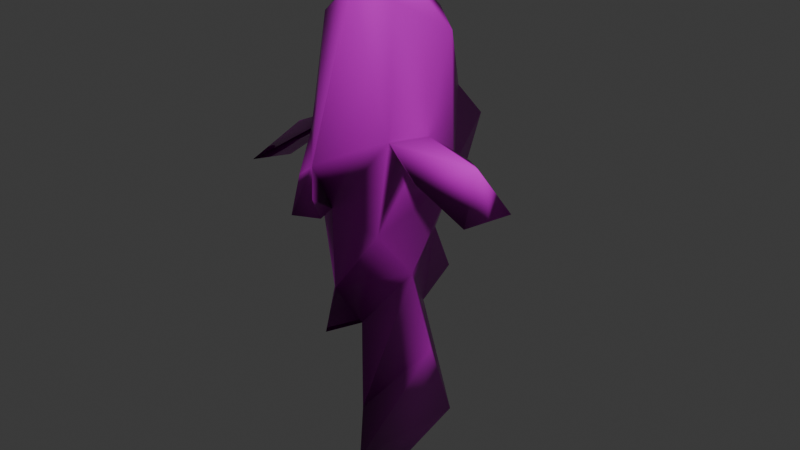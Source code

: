 # Source: uv.blend  (saved by Blender 4.5.90; exported with 4.5.12 LTS)
import bpy
from mathutils import Matrix  # noqa: F401  (used for matrix-valued properties, if any)

bpy.ops.wm.read_factory_settings(use_empty=True)
scene = bpy.context.scene
scene.name = 'Scene'

# ---- collections
col_collection = bpy.data.collections.new('Collection'); scene.collection.children.link(col_collection)

# ---- images (referenced by path relative to the original .blend; pixels are not part of the script)
import os
ASSET_DIR = os.environ.get("B2B_ASSET_DIR", "")  # directory of the original .blend (textures are referenced by path, not embedded)
HERE = os.path.dirname(os.path.abspath(__file__))  # packed textures are extracted next to this script under _unpacked/

def load_image(name, relpath, width, height, colorspace="sRGB"):
    """Load a texture the original file referenced (path relative to the .blend, or extracted next to this script)."""
    p = next((c for c in (os.path.join(HERE, relpath), os.path.join(ASSET_DIR, relpath)) if relpath and os.path.exists(c)), "")
    if p:
        img = bpy.data.images.load(p, check_existing=True)
        img.name = name
    else:  # same state as the original file: an image datablock whose file is absent (Cycles renders it pink)
        img = bpy.data.images.new(name, width, height)
        img.source = "FILE"
        img.filepath = "//" + (relpath or name)
    img.colorspace_settings.name = colorspace
    return img
img_clownfish_tris_diffuse_png = load_image('Clownfish_Tris_Diffuse.png', 'Clownfish_Tris_Diffuse.png', 1024, 1024, 'sRGB')
img_clownfish_tris_roughness_png = load_image('Clownfish_Tris_Roughness.png', 'Clownfish_Tris_Roughness.png', 1024, 1024, 'Non-Color')
img_clownfish_tris_normal_png = load_image('Clownfish_Tris_Normal.png', 'Clownfish_Tris_Normal.png', 1024, 1024, 'Non-Color')

# ---- materials (node trees are filled in below, after node groups)
mat_kakukuma_drawingbase = bpy.data.materials.new('Kakukuma_DrawingBase')
mat_kakukuma_drawingbase.diffuse_color = (1.0, 1.0, 1.0, 1.0)
mat_kakukuma_drawingbase.roughness = 0.5

# ---- material node trees
mat_kakukuma_drawingbase.use_nodes = True; mat_kakukuma_drawingbase.node_tree.nodes.clear()
_N = mat_kakukuma_drawingbase.node_tree.nodes; _L = mat_kakukuma_drawingbase.node_tree.links
n0 = _N.new('ShaderNodeBsdfPrincipled'); n0.name = 'プリンシプルBSDF'; n0.location = (0, 300)
n1 = _N.new('ShaderNodeOutputMaterial'); n1.name = 'マテリアル出力'; n1.location = (280, 300)
n2 = _N.new('ShaderNodeTexImage'); n2.name = '画像テクスチャ'; n2.location = (-480, 300)
n2.image = img_clownfish_tris_diffuse_png
n3 = _N.new('ShaderNodeTexImage'); n3.name = '画像テクスチャ.001'; n3.location = (-480, 0)
n3.image = img_clownfish_tris_roughness_png
n4 = _N.new('ShaderNodeTexImage'); n4.name = '画像テクスチャ.002'; n4.location = (-480, -300)
n4.image = img_clownfish_tris_normal_png
n5 = _N.new('ShaderNodeNormalMap'); n5.name = 'ノーマルマップ'; n5.location = (-200, -300)
_L.new(n2.outputs[0], n0.inputs[0])
_L.new(n3.outputs[0], n0.inputs[2])
_L.new(n4.outputs[0], n5.inputs[1])
_L.new(n5.outputs[0], n0.inputs[5])
_L.new(n0.outputs[0], n1.inputs[0])
n1.is_active_output = True

# ---- world
world_world = bpy.data.worlds.new('World'); scene.world = world_world
world_world.use_nodes = True; world_world.node_tree.nodes.clear()
_N = world_world.node_tree.nodes; _L = world_world.node_tree.links
n0 = _N.new('ShaderNodeOutputWorld'); n0.name = 'World Output'; n0.location = (200, 100)
n1 = _N.new('ShaderNodeBackground'); n1.name = 'Background'; n1.location = (-200, 100)
n1.inputs[0].default_value = (0.05088, 0.05088, 0.05088, 1.0)
_L.new(n1.outputs[0], n0.inputs[0])
n0.is_active_output = True
world_world.color = (0.05088, 0.05088, 0.05088)
world_world.sun_shadow_jitter_overblur = 0.0

# ---- meshes
me_clownfish_canvasuv = bpy.data.meshes.new('Clownfish_CanvasUV')
me_clownfish_canvasuv.from_pydata([(6.635, 16.55, -18.86), (6.634, 14.9, -16.58), (6.627, 21.94, -17.64), (6.501, 20.43, -13.25), (6.264, 15.58, -14.16), (5.902, 20.51, -10.68), (4.919, 18.26, -7.864), (5.953, 15.96, -9.778), (5.915, 22.51, -9.576), (6.109, 21.1, -6.832), (6.967, 18.32, -7.905), (6.046, 13.5, -9.029), (5.599, 21.04, -6.925), (6.081, 14.13, -7.088), (7.313, 15.54, -4.788), (4.557, 16.25, -6.512), (5.801, 23.07, -6.217), (7.615, 20.42, -3.706), (5.659, 21.93, -5.023), (6.226, 22.26, -4.115), (3.956, 20.42, -3.371), (-0.3001, 18.04, -3.84), (11.91, 15.45, -2.839), (5.692, 25.1, -2.33), (-0.06322, 15.41, -3.161), (12.03, 18.58, -3.33), (1.422, 19.18, -2.295), (6.161, 14.01, -3.164), (5.263, 13.09, -1.522), (1.872, 16.59, -1.122), (6.139, 13.34, -3.4), (5.194, 12.59, -3.244), (6.563, 12.45, -2.062), (9.711, 18.72, -1.578), (9.711, 15.1, -1.395), (10.8, 17.82, -1.363), (5.849, 13.24, -1.055), (7.971, 16.1, -1.047), (5.78, 23.1, -0.3474), (3.513, 17.61, -0.978), (3.707, 15.46, -0.6572), (3.564, 16.5, -0.3282), (8.182, 17.91, -0.6405), (7.959, 15.55, -0.2344), (3.926, 20.3, 3.049), (7.408, 20.38, 3.226), (5.915, 21.44, 3.805), (4.326, 15.87, 4.508), (5.906, 15.71, 5.857), (7.077, 16.83, 5.201), (5.616, 18.01, 7.028)], [], [(24, 21, 26), (6, 5, 4), (18, 9, 12), (4, 1, 3), (29, 39, 26), (15, 40, 39), (44, 38, 20), (12, 5, 6), (13, 15, 11), (3, 10, 4), (43, 36, 27), (43, 42, 49), (25, 33, 35), (47, 41, 40), (38, 44, 46), (9, 8, 12), (3, 1, 2), (17, 18, 19), (38, 45, 17), (42, 37, 14), (17, 42, 14), (39, 41, 44), (15, 6, 7), (43, 34, 35), (6, 15, 20), (27, 28, 40), (38, 18, 20), (2, 0, 5), (16, 23, 19), (18, 17, 9), (42, 17, 45), (44, 41, 47), (12, 20, 18), (40, 28, 36), (0, 4, 5), (36, 31, 30), (27, 13, 14), (7, 10, 13), (43, 27, 14), (43, 49, 48), (34, 43, 37), (1, 0, 2), (16, 18, 38), (5, 8, 9), (49, 50, 48), (34, 22, 35), (7, 6, 4), (18, 16, 19), (38, 19, 23), (13, 27, 40), (48, 50, 47), (16, 38, 23), (30, 27, 32), (36, 32, 27), (17, 10, 9), (43, 14, 37), (25, 34, 33), (22, 34, 25), (25, 35, 22), (48, 47, 36), (27, 31, 28), (5, 10, 3), (9, 10, 5), (4, 10, 7), (17, 19, 38), (43, 48, 36), (17, 14, 10), (30, 32, 36), (45, 38, 46), (13, 11, 7), (14, 13, 10), (50, 49, 45), (42, 45, 49), (34, 37, 33), (29, 21, 24), (29, 26, 21), (26, 39, 24), (39, 40, 24), (20, 39, 44), (47, 40, 36), (11, 15, 7), (50, 46, 44), (4, 0, 1), (31, 36, 28), (40, 29, 24), (39, 20, 15), (47, 50, 44), (20, 12, 6), (15, 13, 40), (12, 8, 5), (33, 37, 42), (41, 39, 29), (40, 41, 29), (27, 30, 31), (3, 2, 5), (45, 46, 50), (42, 35, 33), (35, 42, 43)])
me_clownfish_canvasuv.polygons.foreach_set('use_smooth', [True] * 98)
_uv = me_clownfish_canvasuv.uv_layers.new(name='DrawingCanvasUV')
_uv.uv.foreach_set('vector', [0.404, 0.2695, 0.4277, 0.4499, 0.3738, 0.528, 0.5679, 0.4651, 0.666, 0.6192, 0.7873, 0.2808, 0.4689, 0.7163, 0.532, 0.6595, 0.5352, 0.6551, 0.7873, 0.2808, 0.8717, 0.2347, 0.7556, 0.6133, 0.3329, 0.3503, 0.3279, 0.4203, 0.3738, 0.528, 0.5208, 0.3269, 0.3167, 0.2732, 0.3279, 0.4203, 0.1875, 0.605, 0.3059, 0.7966, 0.4113, 0.6127, 0.5352, 0.6551, 0.666, 0.6192, 0.5679, 0.4651, 0.5409, 0.1817, 0.5208, 0.3269, 0.6086, 0.1385, 0.7556, 0.6133, 0.5693, 0.4692, 0.7873, 0.2808, 0.302, 0.2794, 0.3306, 0.121, 0.4041, 0.1737, 0.302, 0.2794, 0.3161, 0.441, 0.1125, 0.3667, 0.4099, 0.4869, 0.3488, 0.4966, 0.3413, 0.435, 0.1367, 0.3009, 0.3052, 0.3443, 0.3167, 0.2732, 0.3059, 0.7966, 0.1875, 0.605, 0.1612, 0.6831, 0.532, 0.6595, 0.6276, 0.7565, 0.5352, 0.6551, 0.7556, 0.6133, 0.8717, 0.2347, 0.9089, 0.7171, 0.423, 0.6129, 0.4689, 0.7163, 0.4373, 0.7389, 0.3059, 0.7966, 0.1813, 0.6099, 0.423, 0.6129, 0.3161, 0.441, 0.3303, 0.3166, 0.4607, 0.2785, 0.423, 0.6129, 0.3161, 0.441, 0.4607, 0.2785, 0.3279, 0.4203, 0.3052, 0.3443, 0.1875, 0.605, 0.5208, 0.3269, 0.5679, 0.4651, 0.6347, 0.3069, 0.302, 0.2794, 0.3424, 0.2479, 0.3413, 0.435, 0.5679, 0.4651, 0.5208, 0.3269, 0.4113, 0.6127, 0.4041, 0.1737, 0.3469, 0.1101, 0.3167, 0.2732, 0.3059, 0.7966, 0.4689, 0.7163, 0.4113, 0.6127, 0.9089, 0.7171, 0.9512, 0.3474, 0.666, 0.6192, 0.5105, 0.7947, 0.375, 0.9336, 0.4373, 0.7389, 0.4689, 0.7163, 0.423, 0.6129, 0.532, 0.6595, 0.3161, 0.441, 0.423, 0.6129, 0.1813, 0.6099, 0.1875, 0.605, 0.3052, 0.3443, 0.1367, 0.3009, 0.5352, 0.6551, 0.4113, 0.6127, 0.4689, 0.7163, 0.3167, 0.2732, 0.3469, 0.1101, 0.3306, 0.121, 0.9512, 0.3474, 0.7873, 0.2808, 0.666, 0.6192, 0.3306, 0.121, 0.4069, 0.07586, 0.4123, 0.1275, 0.4041, 0.1737, 0.5409, 0.1817, 0.4607, 0.2785, 0.6347, 0.3069, 0.5693, 0.4692, 0.5409, 0.1817, 0.302, 0.2794, 0.4041, 0.1737, 0.4607, 0.2785, 0.302, 0.2794, 0.1125, 0.3667, 0.08964, 0.29, 0.3424, 0.2479, 0.302, 0.2794, 0.3303, 0.3166, 0.8717, 0.2347, 0.9512, 0.3474, 0.9089, 0.7171, 0.5105, 0.7947, 0.4689, 0.7163, 0.3059, 0.7966, 0.666, 0.6192, 0.6276, 0.7565, 0.532, 0.6595, 0.1125, 0.3667, 0.04883, 0.4475, 0.08964, 0.29, 0.3424, 0.2479, 0.3928, 0.2723, 0.3413, 0.435, 0.6347, 0.3069, 0.5679, 0.4651, 0.7873, 0.2808, 0.4689, 0.7163, 0.5105, 0.7947, 0.4373, 0.7389, 0.3059, 0.7966, 0.4373, 0.7389, 0.375, 0.9336, 0.5409, 0.1817, 0.4041, 0.1737, 0.3167, 0.2732, 0.08964, 0.29, 0.04883, 0.4475, 0.1367, 0.3009, 0.5105, 0.7947, 0.3059, 0.7966, 0.375, 0.9336, 0.4123, 0.1275, 0.4041, 0.1737, 0.3657, 0.06641, 0.3306, 0.121, 0.3657, 0.06641, 0.4041, 0.1737, 0.423, 0.6129, 0.5693, 0.4692, 0.532, 0.6595, 0.302, 0.2794, 0.4607, 0.2785, 0.3303, 0.3166, 0.4099, 0.4869, 0.3424, 0.2479, 0.3488, 0.4966, 0.3928, 0.2723, 0.3424, 0.2479, 0.4099, 0.4869, 0.4099, 0.4869, 0.3413, 0.435, 0.3928, 0.2723, 0.08964, 0.29, 0.1367, 0.3009, 0.3306, 0.121, 0.4041, 0.1737, 0.4069, 0.07586, 0.3469, 0.1101, 0.666, 0.6192, 0.5693, 0.4692, 0.7556, 0.6133, 0.532, 0.6595, 0.5693, 0.4692, 0.666, 0.6192, 0.7873, 0.2808, 0.5693, 0.4692, 0.6347, 0.3069, 0.423, 0.6129, 0.4373, 0.7389, 0.3059, 0.7966, 0.302, 0.2794, 0.08964, 0.29, 0.3306, 0.121, 0.423, 0.6129, 0.4607, 0.2785, 0.5693, 0.4692, 0.4123, 0.1275, 0.3657, 0.06641, 0.3306, 0.121, 0.1813, 0.6099, 0.3059, 0.7966, 0.1612, 0.6831, 0.5409, 0.1817, 0.6086, 0.1385, 0.6347, 0.3069, 0.4607, 0.2785, 0.5409, 0.1817, 0.5693, 0.4692, 0.04883, 0.4475, 0.1125, 0.3667, 0.1813, 0.6099, 0.3161, 0.441, 0.1813, 0.6099, 0.1125, 0.3667, 0.3424, 0.2479, 0.3303, 0.3166, 0.3488, 0.4966, 0.3329, 0.3503, 0.4277, 0.4499, 0.404, 0.2695, 0.3329, 0.3503, 0.3738, 0.528, 0.4277, 0.4499, 0.3738, 0.528, 0.3279, 0.4203, 0.404, 0.2695, 0.3279, 0.4203, 0.3167, 0.2732, 0.404, 0.2695, 0.4113, 0.6127, 0.3279, 0.4203, 0.1875, 0.605, 0.1367, 0.3009, 0.3167, 0.2732, 0.3306, 0.121, 0.6086, 0.1385, 0.5208, 0.3269, 0.6347, 0.3069, 0.04883, 0.4475, 0.1612, 0.6831, 0.1875, 0.605, 0.7873, 0.2808, 0.9512, 0.3474, 0.8717, 0.2347, 0.4069, 0.07586, 0.3306, 0.121, 0.3469, 0.1101, 0.3167, 0.2732, 0.3329, 0.3503, 0.404, 0.2695, 0.3279, 0.4203, 0.4113, 0.6127, 0.5208, 0.3269, 0.1367, 0.3009, 0.04883, 0.4475, 0.1875, 0.605, 0.4113, 0.6127, 0.5352, 0.6551, 0.5679, 0.4651, 0.5208, 0.3269, 0.5409, 0.1817, 0.3167, 0.2732, 0.5352, 0.6551, 0.6276, 0.7565, 0.666, 0.6192, 0.3488, 0.4966, 0.3303, 0.3166, 0.3161, 0.441, 0.3052, 0.3443, 0.3279, 0.4203, 0.3329, 0.3503, 0.3167, 0.2732, 0.3052, 0.3443, 0.3329, 0.3503, 0.4041, 0.1737, 0.4123, 0.1275, 0.4069, 0.07586, 0.7556, 0.6133, 0.9089, 0.7171, 0.666, 0.6192, 0.1813, 0.6099, 0.1612, 0.6831, 0.04883, 0.4475, 0.3161, 0.441, 0.3413, 0.435, 0.3488, 0.4966, 0.3413, 0.435, 0.3161, 0.441, 0.302, 0.2794])
me_clownfish_canvasuv.materials.append(mat_kakukuma_drawingbase)
me_clownfish_canvasuv.update()
me_clownfish_canvasuv.normals_split_custom_set([tuple(v) for v in zip(*[iter([-0.6394, -0.5942, -0.488, -0.5917, 0.3964, -0.702, -0.1167, 0.9765, -0.1813, -0.9651, 0.06933, -0.2524, -0.2628, 0.9517, -0.1587, -0.06008, -0.9871, -0.1485, -0.2758, 0.7747, -0.569, 0.6031, 0.7847, -0.1435, -0.716, 0.6829, -0.145, -0.06008, -0.9871, -0.1485, 0.09897, -0.9688, -0.2273, 0.9621, 0.257, 0.09099, -0.5423, -0.03756, 0.8394, -0.984, 0.1759, -0.02761, -0.1167, 0.9765, -0.1813, -0.9425, -0.2396, -0.2331, -0.824, -0.5664, 0.01551, -0.984, 0.1759, -0.02761, -0.8636, 0.4017, 0.3047, 0.003962, 0.995, 0.0999, -0.9202, 0.3554, -0.1639, -0.716, 0.6829, -0.145, -0.2628, 0.9517, -0.1587, -0.9651, 0.06933, -0.2524, 0.226, -0.9664, -0.1228, -0.9425, -0.2396, -0.2331, 0.1531, -0.8319, -0.5334, 0.9621, 0.257, 0.09099, 0.9878, 0.04546, -0.1491, -0.06008, -0.9871, -0.1485, 0.775, -0.5814, 0.2476, 0.2385, -0.9082, 0.3439, 0.3201, -0.8535, -0.4112, 0.775, -0.5814, 0.2476, 0.9647, 0.2417, 0.1049, 0.8681, -0.2162, 0.4469, 0.5528, 0.5614, -0.6158, -0.2984, 0.9499, -0.09328, 0.5622, 0.2519, 0.7877, -0.7862, -0.4805, 0.3886, -0.8633, -0.04191, 0.5029, -0.824, -0.5664, 0.01551, 0.003962, 0.995, 0.0999, -0.8636, 0.4017, 0.3047, 0.05526, 0.8227, 0.5657, 0.6031, 0.7847, -0.1435, 0.01542, 0.8672, -0.4977, -0.716, 0.6829, -0.145, 0.9621, 0.257, 0.09099, 0.09897, -0.9688, -0.2273, 0.04608, 0.7408, -0.6701, 0.9264, 0.345, -0.1509, -0.2758, 0.7747, -0.569, 0.9188, 0.3119, -0.2417, 0.003962, 0.995, 0.0999, 0.8542, 0.4069, 0.3238, 0.9264, 0.345, -0.1509, 0.9647, 0.2417, 0.1049, 0.6136, -0.3593, -0.7031, 0.9211, -0.3526, -0.1652, 0.9264, 0.345, -0.1509, 0.9647, 0.2417, 0.1049, 0.9211, -0.3526, -0.1652, -0.984, 0.1759, -0.02761, -0.8633, -0.04191, 0.5029, -0.8636, 0.4017, 0.3047, -0.9425, -0.2396, -0.2331, -0.9651, 0.06933, -0.2524, -0.01021, -0.9306, -0.366, 0.775, -0.5814, 0.2476, 0.1603, -0.9812, -0.1077, 0.5622, 0.2519, 0.7877, -0.9651, 0.06933, -0.2524, -0.9425, -0.2396, -0.2331, -0.9202, 0.3554, -0.1639, 0.3201, -0.8535, -0.4112, -0.6307, -0.7564, 0.1734, -0.824, -0.5664, 0.01551, 0.003962, 0.995, 0.0999, -0.2758, 0.7747, -0.569, -0.9202, 0.3554, -0.1639, 0.04608, 0.7408, -0.6701, 0.03903, -0.2822, -0.9586, -0.2628, 0.9517, -0.1587, -0.03424, 0.2315, -0.9722, -0.08212, 0.9618, 0.2611, 0.9188, 0.3119, -0.2417, -0.2758, 0.7747, -0.569, 0.9264, 0.345, -0.1509, 0.6031, 0.7847, -0.1435, 0.9647, 0.2417, 0.1049, 0.9264, 0.345, -0.1509, 0.8542, 0.4069, 0.3238, -0.8636, 0.4017, 0.3047, -0.8633, -0.04191, 0.5029, -0.7862, -0.4805, 0.3886, -0.716, 0.6829, -0.145, -0.9202, 0.3554, -0.1639, -0.2758, 0.7747, -0.569, -0.824, -0.5664, 0.01551, -0.6307, -0.7564, 0.1734, 0.2385, -0.9082, 0.3439, 0.03903, -0.2822, -0.9586, -0.06008, -0.9871, -0.1485, -0.2628, 0.9517, -0.1587, 0.2385, -0.9082, 0.3439, -0.552, -0.6515, -0.5205, 0.4221, -0.2212, -0.8791, 0.3201, -0.8535, -0.4112, 0.226, -0.9664, -0.1228, 0.9211, -0.3526, -0.1652, -0.01021, -0.9306, -0.366, 0.9878, 0.04546, -0.1491, 0.226, -0.9664, -0.1228, 0.775, -0.5814, 0.2476, 0.3201, -0.8535, -0.4112, 0.9211, -0.3526, -0.1652, 0.775, -0.5814, 0.2476, 0.8681, -0.2162, 0.4469, 0.1143, -0.7134, 0.6913, 0.1603, -0.9812, -0.1077, 0.775, -0.5814, 0.2476, 0.6136, -0.3593, -0.7031, 0.09897, -0.9688, -0.2273, 0.03903, -0.2822, -0.9586, 0.04608, 0.7408, -0.6701, -0.03424, 0.2315, -0.9722, -0.2758, 0.7747, -0.569, 0.003962, 0.995, 0.0999, -0.2628, 0.9517, -0.1587, 0.01542, 0.8672, -0.4977, 0.6031, 0.7847, -0.1435, 0.8681, -0.2162, 0.4469, -0.07655, 0.1418, 0.9869, 0.1143, -0.7134, 0.6913, 0.1603, -0.9812, -0.1077, 0.5537, -0.729, -0.4025, 0.5622, 0.2519, 0.7877, -0.01021, -0.9306, -0.366, -0.9651, 0.06933, -0.2524, -0.06008, -0.9871, -0.1485, -0.2758, 0.7747, -0.569, -0.03424, 0.2315, -0.9722, 0.9188, 0.3119, -0.2417, 0.003962, 0.995, 0.0999, 0.9188, 0.3119, -0.2417, -0.08212, 0.9618, 0.2611, 0.226, -0.9664, -0.1228, 0.3201, -0.8535, -0.4112, -0.824, -0.5664, 0.01551, 0.1143, -0.7134, 0.6913, -0.07655, 0.1418, 0.9869, -0.7862, -0.4805, 0.3886, -0.03424, 0.2315, -0.9722, 0.003962, 0.995, 0.0999, -0.08212, 0.9618, 0.2611, 0.4221, -0.2212, -0.8791, 0.3201, -0.8535, -0.4112, 0.4624, -0.855, 0.2347, 0.2385, -0.9082, 0.3439, 0.4624, -0.855, 0.2347, 0.3201, -0.8535, -0.4112, 0.9264, 0.345, -0.1509, 0.9878, 0.04546, -0.1491, 0.6031, 0.7847, -0.1435, 0.775, -0.5814, 0.2476, 0.9211, -0.3526, -0.1652, 0.6136, -0.3593, -0.7031, 0.5528, 0.5614, -0.6158, 0.1603, -0.9812, -0.1077, -0.2984, 0.9499, -0.09328, 0.5537, -0.729, -0.4025, 0.1603, -0.9812, -0.1077, 0.5528, 0.5614, -0.6158, 0.5528, 0.5614, -0.6158, 0.5622, 0.2519, 0.7877, 0.5537, -0.729, -0.4025, 0.1143, -0.7134, 0.6913, -0.7862, -0.4805, 0.3886, 0.2385, -0.9082, 0.3439, 0.3201, -0.8535, -0.4112, -0.552, -0.6515, -0.5205, -0.6307, -0.7564, 0.1734, -0.2628, 0.9517, -0.1587, 0.9878, 0.04546, -0.1491, 0.9621, 0.257, 0.09099, 0.6031, 0.7847, -0.1435, 0.9878, 0.04546, -0.1491, -0.2628, 0.9517, -0.1587, -0.06008, -0.9871, -0.1485, 0.9878, 0.04546, -0.1491, -0.01021, -0.9306, -0.366, 0.9264, 0.345, -0.1509, 0.9188, 0.3119, -0.2417, 0.003962, 0.995, 0.0999, 0.775, -0.5814, 0.2476, 0.1143, -0.7134, 0.6913, 0.2385, -0.9082, 0.3439, 0.9264, 0.345, -0.1509, 0.9211, -0.3526, -0.1652, 0.9878, 0.04546, -0.1491, 0.4221, -0.2212, -0.8791, 0.4624, -0.855, 0.2347, 0.2385, -0.9082, 0.3439, 0.8542, 0.4069, 0.3238, 0.003962, 0.995, 0.0999, 0.05526, 0.8227, 0.5657, 0.226, -0.9664, -0.1228, 0.1531, -0.8319, -0.5334, -0.01021, -0.9306, -0.366, 0.9211, -0.3526, -0.1652, 0.226, -0.9664, -0.1228, 0.9878, 0.04546, -0.1491, -0.07655, 0.1418, 0.9869, 0.8681, -0.2162, 0.4469, 0.8542, 0.4069, 0.3238, 0.9647, 0.2417, 0.1049, 0.8542, 0.4069, 0.3238, 0.8681, -0.2162, 0.4469, 0.1603, -0.9812, -0.1077, 0.6136, -0.3593, -0.7031, -0.2984, 0.9499, -0.09328, -0.5423, -0.03756, 0.8394, -0.5917, 0.3964, -0.702, -0.6394, -0.5942, -0.488, -0.5423, -0.03756, 0.8394, -0.1167, 0.9765, -0.1813, -0.5917, 0.3964, -0.702, -0.1167, 0.9765, -0.1813, -0.984, 0.1759, -0.02761, -0.6394, -0.5942, -0.488, -0.984, 0.1759, -0.02761, -0.824, -0.5664, 0.01551, -0.6394, -0.5942, -0.488, -0.9202, 0.3554, -0.1639, -0.984, 0.1759, -0.02761, -0.8636, 0.4017, 0.3047, -0.7862, -0.4805, 0.3886, -0.824, -0.5664, 0.01551, 0.2385, -0.9082, 0.3439, 0.1531, -0.8319, -0.5334, -0.9425, -0.2396, -0.2331, -0.01021, -0.9306, -0.366, -0.07655, 0.1418, 0.9869, 0.05526, 0.8227, 0.5657, -0.8636, 0.4017, 0.3047, -0.06008, -0.9871, -0.1485, 0.03903, -0.2822, -0.9586, 0.09897, -0.9688, -0.2273, -0.552, -0.6515, -0.5205, 0.2385, -0.9082, 0.3439, -0.6307, -0.7564, 0.1734, -0.824, -0.5664, 0.01551, -0.5423, -0.03756, 0.8394, -0.6394, -0.5942, -0.488, -0.984, 0.1759, -0.02761, -0.9202, 0.3554, -0.1639, -0.9425, -0.2396, -0.2331, -0.7862, -0.4805, 0.3886, -0.07655, 0.1418, 0.9869, -0.8636, 0.4017, 0.3047, -0.9202, 0.3554, -0.1639, -0.716, 0.6829, -0.145, -0.9651, 0.06933, -0.2524, -0.9425, -0.2396, -0.2331, 0.226, -0.9664, -0.1228, -0.824, -0.5664, 0.01551, -0.716, 0.6829, -0.145, 0.01542, 0.8672, -0.4977, -0.2628, 0.9517, -0.1587, -0.2984, 0.9499, -0.09328, 0.6136, -0.3593, -0.7031, 0.9647, 0.2417, 0.1049, -0.8633, -0.04191, 0.5029, -0.984, 0.1759, -0.02761, -0.5423, -0.03756, 0.8394, -0.824, -0.5664, 0.01551, -0.8633, -0.04191, 0.5029, -0.5423, -0.03756, 0.8394, 0.3201, -0.8535, -0.4112, 0.4221, -0.2212, -0.8791, -0.552, -0.6515, -0.5205, 0.9621, 0.257, 0.09099, 0.04608, 0.7408, -0.6701, -0.2628, 0.9517, -0.1587, 0.8542, 0.4069, 0.3238, 0.05526, 0.8227, 0.5657, -0.07655, 0.1418, 0.9869, 0.9647, 0.2417, 0.1049, 0.5622, 0.2519, 0.7877, -0.2984, 0.9499, -0.09328, 0.5622, 0.2519, 0.7877, 0.9647, 0.2417, 0.1049, 0.775, -0.5814, 0.2476])] * 3)])

# ---- objects
ob_clownfish_canvasuv = bpy.data.objects.new('Clownfish_CanvasUV', me_clownfish_canvasuv)

# ---- transforms, parenting, visibility, modifiers, constraints
ob_clownfish_canvasuv.location = (0.0, 0.0, 0.0)
_vg = ob_clownfish_canvasuv.vertex_groups.new(name='Bone')
_vg = ob_clownfish_canvasuv.vertex_groups.new(name='Bone.001')
_vg = ob_clownfish_canvasuv.vertex_groups.new(name='Bone.002')
_vg = ob_clownfish_canvasuv.vertex_groups.new(name='Bone.003')
_vg = ob_clownfish_canvasuv.vertex_groups.new(name='Bone.004')
_vg = ob_clownfish_canvasuv.vertex_groups.new(name='Bone.005')
_vg = ob_clownfish_canvasuv.vertex_groups.new(name='Bone.006')
_vg = ob_clownfish_canvasuv.vertex_groups.new(name='Bone.007')
_vg = ob_clownfish_canvasuv.vertex_groups.new(name='Bone.008')
_vg = ob_clownfish_canvasuv.vertex_groups.new(name='Bone.009')
_vg = ob_clownfish_canvasuv.vertex_groups.new(name='Bone.010')
_vg = ob_clownfish_canvasuv.vertex_groups.new(name='Bone.011')

# ---- collection membership
col_collection.objects.link(ob_clownfish_canvasuv)

# ---- scene / render settings (as saved in the file)
scene.frame_start = 0; scene.frame_end = 488; scene.frame_set(359)
scene.render.engine = 'BLENDER_EEVEE_NEXT'
scene.render.bake_bias = 0.0
scene.render.bake_samples = 0
scene.cycles.sampling_pattern = 'TABULATED_SOBOL'
scene.eevee.use_volume_custom_range = False
bpy.context.view_layer.update()

# ---- added for rendering (the .blend has no active camera and no usable light): camera, sun
cam_auto = bpy.data.cameras.new('AutoCamera')
cam_auto.lens = 50.0
cam_auto.sensor_width = 36.0
cam_auto.clip_end = 1000.0
ob_auto_camera = bpy.data.objects.new('AutoCamera', cam_auto)
scene.collection.objects.link(ob_auto_camera)
ob_auto_camera.location = (34.861, -16.0218, 17.2813)
ob_auto_camera.rotation_euler = (1.09748, -7.21219e-08, 0.694738)
scene.camera = ob_auto_camera
light_auto_sun = bpy.data.lights.new('AutoSun', 'SUN')
light_auto_sun.energy = 3.0
light_auto_sun.angle = 0.0523599
ob_auto_sun = bpy.data.objects.new('AutoSun', light_auto_sun)
scene.collection.objects.link(ob_auto_sun)
ob_auto_sun.rotation_euler = (0.872665, 0.174533, 0.523599)
bpy.context.view_layer.update()
